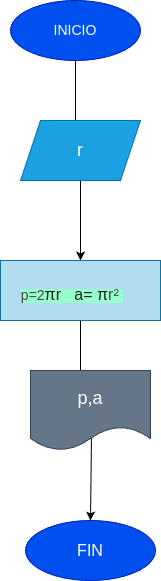

The diagram above was exported from draw.io. Its source (the exported page's mxGraphModel, read from the mxfile embedded in the PNG):
<mxGraphModel dx="45" dy="227" grid="1" gridSize="10" guides="1" tooltips="1" connect="1" arrows="1" fold="1" page="1" pageScale="1" pageWidth="827" pageHeight="1169" math="0" shadow="0">
  <root>
    <mxCell id="0" />
    <mxCell id="1" parent="0" />
    <mxCell id="4" style="edgeStyle=none;html=1;" parent="1" source="2" edge="1">
      <mxGeometry relative="1" as="geometry">
        <mxPoint x="285" y="180" as="targetPoint" />
      </mxGeometry>
    </mxCell>
    <mxCell id="2" value="&lt;font style=&quot;font-size: 14px;&quot;&gt;INICIO&lt;/font&gt;" style="ellipse;whiteSpace=wrap;html=1;fillColor=#0050ef;fontColor=#ffffff;strokeColor=#001DBC;" parent="1" vertex="1">
      <mxGeometry x="220" y="50" width="130" height="60" as="geometry" />
    </mxCell>
    <mxCell id="10" value="" style="edgeStyle=none;html=1;" parent="1" source="3" target="9" edge="1">
      <mxGeometry relative="1" as="geometry" />
    </mxCell>
    <mxCell id="3" value="&lt;font style=&quot;font-size: 18px;&quot;&gt;r&lt;/font&gt;" style="shape=parallelogram;perimeter=parallelogramPerimeter;whiteSpace=wrap;html=1;fixedSize=1;fillColor=#1ba1e2;strokeColor=#006EAF;fontColor=#ffffff;" parent="1" vertex="1">
      <mxGeometry x="230" y="170" width="120" height="60" as="geometry" />
    </mxCell>
    <mxCell id="12" style="edgeStyle=none;html=1;" parent="1" source="9" edge="1">
      <mxGeometry relative="1" as="geometry">
        <mxPoint x="290" y="430" as="targetPoint" />
      </mxGeometry>
    </mxCell>
    <mxCell id="9" value="&lt;div style=&quot;float: left; margin-right: 16px; text-align: left;&quot; class=&quot;hHq9Z&quot;&gt;&lt;div style=&quot;&quot; data-ved=&quot;2ahUKEwjA_LHPsY6LAxUq38kDHd_4FdoQlcAGegQIDRAA&quot; data-hveid=&quot;CA0QAA&quot;&gt;&lt;div style=&quot;display: flex; align-items: center; height: 58px;&quot; class=&quot;KsRP6&quot;&gt;&lt;div style=&quot;padding-top: 10px; max-width: 576px;&quot; class=&quot;MDY31c Sb9BPb&quot;&gt;&lt;div style=&quot;align-items: center; display: flex; justify-content: space-between;&quot; class=&quot;QpPSMb&quot;&gt;&lt;div style=&quot;display: flex; min-width: 0px; gap: 8px;&quot; class=&quot;DoxwDb&quot;&gt;&lt;div style=&quot;word-break: break-word; line-height: 36px; overflow: hidden; text-overflow: ellipsis;&quot; role=&quot;heading&quot; data-attrid=&quot;title&quot; aria-level=&quot;2&quot; class=&quot;PZPZlf ssJ7i B5dxMb&quot;&gt;&lt;span style=&quot;background-color: rgb(153, 255, 204);&quot;&gt;&lt;font style=&quot;&quot; face=&quot;Arial, sans-serif&quot; color=&quot;#474747&quot;&gt;&lt;span style=&quot;font-size: 14px;&quot;&gt;p=2&lt;/span&gt;&lt;/font&gt;&lt;span style=&quot;color: rgb(31, 31, 31); font-family: &amp;quot;Google Sans&amp;quot;, Arial, sans-serif; font-size: 16px;&quot;&gt;πr&amp;nbsp; &amp;nbsp;a=&lt;/span&gt;&lt;span style=&quot;color: rgb(31, 31, 31); font-family: &amp;quot;Google Sans&amp;quot;, Arial, sans-serif; font-size: 16px;&quot;&gt;&amp;nbsp;&lt;/span&gt;&lt;span style=&quot;color: rgb(31, 31, 31); font-family: &amp;quot;Google Sans&amp;quot;, Arial, sans-serif; font-size: 16px;&quot;&gt;π&lt;/span&gt;&lt;span style=&quot;color: rgb(71, 71, 71); font-family: &amp;quot;Google Sans&amp;quot;, Arial, sans-serif; font-size: 16px;&quot;&gt;r²&lt;/span&gt;&lt;span style=&quot;color: rgb(31, 31, 31); font-family: &amp;quot;Google Sans&amp;quot;, Arial, sans-serif; font-size: 16px;&quot;&gt;&amp;nbsp;&lt;/span&gt;&lt;/span&gt;&lt;/div&gt;&lt;/div&gt;&lt;/div&gt;&lt;/div&gt;&lt;/div&gt;&lt;/div&gt;&lt;/div&gt;" style="whiteSpace=wrap;html=1;fillColor=#b1ddf0;strokeColor=#10739e;" parent="1" vertex="1">
      <mxGeometry x="210" y="310" width="160" height="60" as="geometry" />
    </mxCell>
    <mxCell id="16" style="edgeStyle=none;html=1;exitX=0.508;exitY=0.838;exitDx=0;exitDy=0;exitPerimeter=0;" parent="1" source="14" edge="1">
      <mxGeometry relative="1" as="geometry">
        <mxPoint x="300" y="570" as="targetPoint" />
      </mxGeometry>
    </mxCell>
    <mxCell id="14" value="&lt;font style=&quot;font-size: 18px;&quot;&gt;p,a&lt;/font&gt;" style="shape=document;whiteSpace=wrap;html=1;boundedLbl=1;fillColor=#647687;strokeColor=#314354;fontColor=#ffffff;" parent="1" vertex="1">
      <mxGeometry x="240" y="420" width="120" height="80" as="geometry" />
    </mxCell>
    <mxCell id="18" value="&lt;font size=&quot;3&quot;&gt;FIN&lt;br&gt;&lt;/font&gt;" style="ellipse;whiteSpace=wrap;html=1;fillColor=#0050ef;fontColor=#ffffff;strokeColor=#001DBC;" parent="1" vertex="1">
      <mxGeometry x="235" y="570" width="130" height="60" as="geometry" />
    </mxCell>
  </root>
</mxGraphModel>